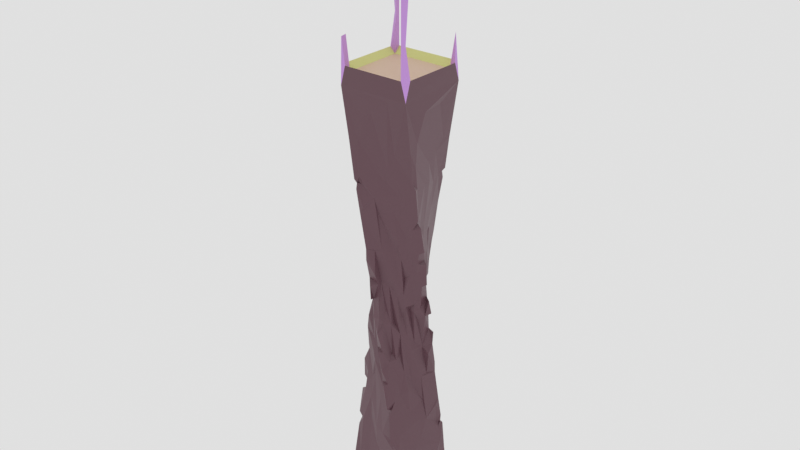 # Source: tower.blend  (saved by Blender 2.91.10; exported with 4.5.12 LTS)
import bpy
from mathutils import Matrix  # noqa: F401  (used for matrix-valued properties, if any)

bpy.ops.wm.read_factory_settings(use_empty=True)
scene = bpy.context.scene
scene.name = 'Scene'

# ---- materials (node trees are filled in below, after node groups)
mat_walls = bpy.data.materials.new('walls')
mat_walls.alpha_threshold = 0.0
mat_walls.line_color = (0.0, 0.0, 0.0, 1.0)
mat_innerfloor = bpy.data.materials.new('innerFloor')
mat_edge = bpy.data.materials.new('Edge')
mat_posts = bpy.data.materials.new('Posts')
mat_celling = bpy.data.materials.new('celling')
mat_roof = bpy.data.materials.new('Roof')

# ---- material node trees
mat_walls.use_nodes = True; mat_walls.node_tree.nodes.clear()
_N = mat_walls.node_tree.nodes; _L = mat_walls.node_tree.links
n0 = _N.new('ShaderNodeOutputMaterial'); n0.name = 'Material Output'; n0.location = (300, 300)
n1 = _N.new('ShaderNodeBsdfPrincipled'); n1.name = 'Principled BSDF'; n1.location = (10, 300)
n1.distribution = 'GGX'
n1.subsurface_method = 'BURLEY'
n1.inputs[0].default_value = (0.1473, 0.07129, 0.09128, 1.0)
n1.inputs[2].default_value = 0.4
n1.inputs[3].default_value = 1.45
n1.inputs[27].default_value = (0.0, 0.0, 0.0, 1.0)
n1.inputs[28].default_value = 1.0
_L.new(n1.outputs[0], n0.inputs[0])
n0.is_active_output = True
mat_innerfloor.use_nodes = True; mat_innerfloor.node_tree.nodes.clear()
_N = mat_innerfloor.node_tree.nodes; _L = mat_innerfloor.node_tree.links
n0 = _N.new('ShaderNodeBsdfPrincipled'); n0.name = 'Principled BSDF'; n0.location = (10, 300)
n0.distribution = 'GGX'
n0.subsurface_method = 'BURLEY'
n0.inputs[0].default_value = (0.8, 0.6046, 0.528, 1.0)
n0.inputs[3].default_value = 1.45
n0.inputs[27].default_value = (0.0, 0.0, 0.0, 1.0)
n0.inputs[28].default_value = 1.0
n1 = _N.new('ShaderNodeOutputMaterial'); n1.name = 'Material Output'; n1.location = (300, 300)
_L.new(n0.outputs[0], n1.inputs[0])
n1.is_active_output = True
mat_edge.use_nodes = True; mat_edge.node_tree.nodes.clear()
_N = mat_edge.node_tree.nodes; _L = mat_edge.node_tree.links
n0 = _N.new('ShaderNodeBsdfPrincipled'); n0.name = 'Principled BSDF'; n0.location = (10, 300)
n0.distribution = 'GGX'
n0.subsurface_method = 'BURLEY'
n0.inputs[0].default_value = (0.7695, 0.8, 0.3623, 1.0)
n0.inputs[3].default_value = 1.45
n0.inputs[27].default_value = (0.0, 0.0, 0.0, 1.0)
n0.inputs[28].default_value = 1.0
n1 = _N.new('ShaderNodeOutputMaterial'); n1.name = 'Material Output'; n1.location = (300, 300)
_L.new(n0.outputs[0], n1.inputs[0])
n1.is_active_output = True
mat_posts.use_nodes = True; mat_posts.node_tree.nodes.clear()
_N = mat_posts.node_tree.nodes; _L = mat_posts.node_tree.links
n0 = _N.new('ShaderNodeBsdfPrincipled'); n0.name = 'Principled BSDF'; n0.location = (10, 300)
n0.distribution = 'GGX'
n0.subsurface_method = 'BURLEY'
n0.inputs[0].default_value = (0.6318, 0.3304, 0.8, 1.0)
n0.inputs[3].default_value = 1.45
n0.inputs[27].default_value = (0.0, 0.0, 0.0, 1.0)
n0.inputs[28].default_value = 1.0
n1 = _N.new('ShaderNodeOutputMaterial'); n1.name = 'Material Output'; n1.location = (300, 300)
_L.new(n0.outputs[0], n1.inputs[0])
n1.is_active_output = True
mat_celling.use_nodes = True; mat_celling.node_tree.nodes.clear()
_N = mat_celling.node_tree.nodes; _L = mat_celling.node_tree.links
n0 = _N.new('ShaderNodeBsdfPrincipled'); n0.name = 'Principled BSDF'; n0.location = (10, 300)
n0.distribution = 'GGX'
n0.subsurface_method = 'BURLEY'
n0.inputs[0].default_value = (0.8, 0.6898, 0.06492, 1.0)
n0.inputs[3].default_value = 1.45
n0.inputs[27].default_value = (0.0, 0.0, 0.0, 1.0)
n0.inputs[28].default_value = 1.0
n1 = _N.new('ShaderNodeOutputMaterial'); n1.name = 'Material Output'; n1.location = (300, 300)
_L.new(n0.outputs[0], n1.inputs[0])
n1.is_active_output = True
mat_roof.use_nodes = True; mat_roof.node_tree.nodes.clear()
_N = mat_roof.node_tree.nodes; _L = mat_roof.node_tree.links
n0 = _N.new('ShaderNodeBsdfPrincipled'); n0.name = 'Principled BSDF'; n0.location = (10, 300)
n0.distribution = 'GGX'
n0.subsurface_method = 'BURLEY'
n0.inputs[0].default_value = (0.8, 0.2505, 0.05629, 1.0)
n0.inputs[3].default_value = 1.45
n0.inputs[27].default_value = (0.0, 0.0, 0.0, 1.0)
n0.inputs[28].default_value = 1.0
n1 = _N.new('ShaderNodeOutputMaterial'); n1.name = 'Material Output'; n1.location = (300, 300)
_L.new(n0.outputs[0], n1.inputs[0])
n1.is_active_output = True

# ---- world
world_world = bpy.data.worlds.new('World'); scene.world = world_world
world_world.use_nodes = True; world_world.node_tree.nodes.clear()
_N = world_world.node_tree.nodes; _L = world_world.node_tree.links
n0 = _N.new('ShaderNodeOutputWorld'); n0.name = 'World Output'; n0.location = (300, 300)
n1 = _N.new('ShaderNodeBackground'); n1.name = 'Background'; n1.location = (10, 300)
n1.inputs[0].default_value = (0.7484, 0.7484, 0.7484, 1.0)
_L.new(n1.outputs[0], n0.inputs[0])
n0.is_active_output = True
world_world.color = (0.05088, 0.05088, 0.05088)
world_world.use_sun_shadow = False
world_world.sun_shadow_jitter_overblur = 0.0

# ---- meshes
me_cube = bpy.data.meshes.new('Cube')
me_cube.from_pydata([(-1.004, -0.9946, 7.943e-05), (-0.9975, 0.4282, 1.788e-05), (-0.9675, -0.362, 0.5748), (-0.9861, -0.7964, 1.249), (-0.9523, -0.08986, 0.5819), (-0.3515, -0.9575, 0.3485), (-0.7748, -0.8177, 1.257), (-0.975, -0.6186, 2.137), (-0.9682, -0.5951, 0.8524), (-0.9492, -0.5283, 1.319), (-0.9651, -0.6018, 1.668), (-0.4223, -0.7993, 1.631), (0.5044, -0.9497, 1.165), (-0.1572, -0.8032, 1.926), (-0.7977, -0.6493, 2.417), (-1.004, -0.5646, 2.499), (-0.9107, -0.4709, 2.487), (-0.8068, 0.05897, 2.176), (-1.004, -0.4166, 3.224), (-0.9169, -0.3817, 3.255), (-0.8112, -0.5075, 3.383), (-0.8516, -0.1063, 2.784), (-0.7715, -0.03446, 3.382), (-0.1938, -0.7841, 2.477), (-0.2668, -0.6848, 3.267), (-0.05194, -0.7465, 3.562), (-0.4801, -0.6554, 2.647), (-0.5048, -0.6197, 3.308), (-1.003, -0.3228, 3.614), (-1.01, -0.3139, 4.149), (-0.7716, -0.4507, 3.882), (-0.8733, -0.3684, 3.559), (-0.7835, 0.05991, 4.198), (-0.9138, -0.2612, 4.219), (-0.8237, -0.3159, 4.571), (-0.8477, -0.1322, 4.237), (-0.9801, -0.1612, 4.595), (-0.7488, 0.008212, 5.166), (-0.3647, -0.6163, 4.535), (-0.1524, -0.6513, 4.44), (-0.3228, -0.6784, 6.018), (-0.5445, -0.5111, 3.907), (-0.3379, -0.5476, 4.163), (-0.5913, -0.4332, 4.725), (-0.9844, -0.1918, 5.148), (-0.9407, -0.05023, 5.188), (-0.8011, -0.313, 5.015), (-1.004, -0.01663, 5.706), (-0.8918, -0.2475, 5.572), (-0.8724, 0.03732, 5.665), (-0.6702, -0.1571, 6.224), (-0.8381, -0.1009, 6.138), (-0.1074, -0.9353, 6.14), (-0.3908, -0.4722, 4.812), (-0.6143, -0.3534, 5.043), (-0.9456, 0.06021, 6.167), (-0.679, -0.3181, 6.312), (-0.9097, -0.1296, 6.442), (-0.9168, 0.01646, 7.503), (-0.171, -0.6652, 6.181), (-0.1397, -1.004, 6.682), (-0.1604, -1.008, 7.084), (-0.1487, -0.8685, 6.649), (0.001883, -0.8636, 7.125), (-0.4401, -0.5143, 6.021), (-0.4803, -0.3457, 5.987), (-0.3511, -0.4824, 6.342), (-0.5086, -0.4599, 6.307), (-0.6499, -0.1513, 7.872), (-0.4746, -0.3904, 7.501), (-0.8003, 0.166, 8.621), (-0.6067, -0.3624, 7.778), (-0.3127, -0.9636, 7.762), (-0.2826, -0.8791, 7.238), (-0.3258, -0.7936, 7.708), (-0.03008, -0.9582, 7.416), (-0.3271, -0.9472, 8.065), (-0.4573, -0.7721, 8.521), (-0.5039, -0.951, 9.023), (-0.1251, -0.8477, 8.074), (0.06021, -0.7904, 8.111), (-0.3878, -0.6017, 7.42), (-0.5018, -0.5447, 8.419), (-0.5485, -0.3384, 8.148), (-0.6424, -0.7313, 9.818), (-0.6248, -0.502, 9.02), (-0.7706, -0.04434, 8.83), (-0.6312, -0.4836, 9.581), (-0.05443, -0.7863, 9.117), (-0.1095, -0.8595, 9.523), (-0.3931, -0.9551, 9.227), (-0.602, -0.97, 9.669), (-0.6906, -0.266, 9.056), (-0.6418, -0.9909, 9.936), (-0.8229, -0.6997, 11.04), (-0.7779, -0.1926, 9.858), (-0.8127, -0.1505, 10.48), (-0.8061, -0.4196, 10.76), (-0.5603, -0.9857, 9.856), (-0.5128, -0.9519, 10.02), (-0.4814, -0.9041, 9.824), (-0.6046, -0.9659, 10.63), (-0.5856, -0.9431, 9.861), (0.0516, -0.8222, 10.17), (-0.5257, -0.9559, 11.02), (-0.7954, -0.9807, 10.96), (-0.9971, -1.001, 12.3), (0.4302, -0.9876, 12.23), (-0.9579, -0.3514, 11.97), (-0.9885, 0.313, 12.13), (-0.3538, -0.9653, 11.67), (-0.09487, -0.9554, 11.79), (-0.9562, -0.9965, 13.52), (-1.0, -0.8333, 12.82), (-0.9539, -0.8427, 13.54), (-1.0, 0.8333, 12.81), (-0.8571, -1.0, 12.82), (-0.8548, -0.8313, 12.64), (-0.8571, 0.8333, 12.65), (0.8567, -0.8326, 12.65), (-1.467, -1.467, 15.7), (1.467, -1.467, 15.7), (-0.9163, -0.9481, 15.3), (-1.012, -0.8254, 15.7), (-0.9286, -0.9874, 15.7), (-0.8454, -0.8468, 15.7), (-0.8401, 0.2486, 1.518), (-0.9956, 1.003, 9.087e-06), (-0.7982, 0.976, 1.261), (-0.5954, 0.9821, 0.5279), (0.3354, 1.001, 0.002583), (-0.5275, 0.949, 1.232), (-0.2576, 0.958, 0.688), (-0.8029, 0.5021, 1.597), (-0.7714, 0.2953, 2.147), (-0.6397, 0.9433, 2.195), (-0.544, 0.9568, 1.948), (-0.7753, 0.1157, 2.792), (-0.6379, 0.5655, 2.888), (-0.6521, 0.3612, 3.134), (-0.6569, 0.7688, 2.396), (-0.4866, 0.943, 2.344), (-0.6048, 1.002, 2.362), (0.1892, 0.7907, 2.419), (-0.07022, 0.8335, 2.406), (-0.3797, 0.9346, 3.064), (-0.4674, 0.954, 3.292), (-0.6259, 0.2289, 4.01), (-0.6322, 0.4119, 3.87), (-0.6396, 0.3311, 5.114), (-0.5092, 0.6057, 3.735), (-0.5202, 0.4519, 4.427), (-0.4229, 0.6422, 4.4), (-0.4894, 0.7924, 3.526), (-0.3555, 0.9017, 4.292), (-0.399, 1.009, 3.446), (-0.1903, 0.8507, 3.751), (-0.3081, 0.8278, 3.457), (-0.1065, 0.8713, 4.514), (-0.2717, 1.007, 4.177), (-0.0315, 0.7795, 4.83), (-0.1862, 0.9962, 4.575), (-0.7261, 0.1654, 5.178), (-0.4839, 0.5234, 5.486), (-0.413, 0.4914, 5.019), (-0.6016, 0.2256, 5.64), (-0.5527, 0.3635, 6.46), (-0.5811, 0.3623, 5.534), (-0.4427, 0.4108, 5.966), (-0.4266, 0.5411, 5.858), (-0.2824, 0.5578, 5.951), (-0.4115, 0.6516, 4.872), (-0.2844, 0.6847, 4.98), (-0.2151, 0.9069, 5.206), (-0.1231, 1.01, 5.159), (-0.279, 0.6975, 5.934), (-0.1431, 0.7876, 6.06), (0.05222, 0.8453, 5.64), (-0.03364, 1.007, 5.683), (-0.7036, 0.2459, 6.407), (-0.9061, 0.1691, 6.771), (-0.9461, 0.2137, 7.128), (-0.8462, 0.1287, 6.776), (-0.655, 0.3559, 7.406), (-0.3724, 0.5258, 6.761), (-0.1771, 0.6597, 7.088), (-0.5239, 0.4897, 6.867), (-0.4568, 0.4876, 7.823), (-0.3405, 0.5379, 7.133), (-0.1039, 0.924, 6.188), (0.003927, 0.7572, 7.204), (-0.017, 0.8739, 7.068), (-0.9878, 0.3411, 8.027), (-0.8857, 0.3071, 7.617), (-0.6527, 0.4142, 7.886), (-0.9062, 0.162, 8.578), (-0.9598, 0.4948, 9.023), (-0.6056, 0.5178, 8.582), (-0.4117, 0.6291, 8.44), (-0.3243, 0.669, 7.288), (-0.2178, 0.6759, 8.431), (-0.05844, 0.7902, 8.126), (0.1019, 0.829, 9.511), (-0.7982, 0.4776, 8.718), (-0.9687, 0.6226, 9.818), (-0.8425, 0.06544, 9.839), (-0.9239, 0.4789, 9.93), (-0.772, 0.6409, 9.845), (-0.3612, 0.668, 9.188), (-0.5708, 0.619, 9.388), (-0.1169, 0.7714, 9.518), (-0.9843, 0.5682, 9.989), (-0.9449, 0.5221, 10.23), (-0.9368, 0.5938, 9.98), (-0.9487, 0.5196, 11.14), (-0.9806, 0.6562, 10.05), (-0.9978, 0.9904, 12.22), (-0.5073, 0.7916, 10.74), (-0.2835, 0.8006, 10.33), (-0.0537, 0.8215, 10.19), (-0.4412, 0.9592, 12.0), (-0.9883, 0.9904, 13.68), (-0.8572, 1.0, 12.82), (-0.8794, 0.9054, 13.51), (0.8574, 0.8319, 12.65), (-1.467, 1.467, 15.7), (-1.012, 0.8467, 15.7), (-0.8496, 0.8452, 15.7), (-0.8496, 0.9872, 15.7), (-1.012, 0.9877, 15.7), (0.2839, -0.973, 0.4609), (0.5712, -0.9684, 0.7022), (0.9957, -0.9999, 5.47e-05), (0.9978, -0.4284, 0.0009194), (0.9558, 0.09394, 0.5324), (0.8078, -0.2779, 1.896), (0.6105, -0.9777, 1.492), (0.5337, -0.9484, 2.129), (0.7785, -0.9774, 1.356), (0.6275, -0.9528, 2.238), (0.8075, -0.5001, 1.505), (0.06984, -0.8437, 2.432), (0.4896, -1.001, 2.347), (0.4753, -0.8898, 2.37), (0.637, -0.7705, 2.497), (0.4557, -0.9998, 3.22), (0.6689, -0.5502, 2.597), (0.6162, -0.5704, 3.079), (0.6521, -0.3612, 3.134), (0.8068, -0.05897, 2.176), (0.7752, -0.1158, 2.793), (0.7715, 0.03446, 3.382), (0.2632, -1.007, 4.181), (0.4013, -0.8951, 3.385), (0.209, -0.896, 3.745), (0.39, -1.009, 3.451), (0.4811, -0.791, 3.627), (0.3572, -0.9263, 4.221), (0.4224, -0.6427, 4.408), (0.1715, -0.944, 4.533), (0.1527, -0.798, 3.735), (0.03632, -0.7837, 4.778), (0.1384, -0.8927, 4.204), (0.5077, -0.6061, 3.744), (0.6322, -0.412, 3.872), (0.6263, -0.2281, 4.0), (0.5206, -0.4515, 4.421), (0.7905, -0.0599, 4.199), (0.08876, -1.002, 5.155), (0.2156, -0.9607, 5.165), (0.3078, -0.8213, 4.842), (0.2768, -0.6601, 5.021), (-0.03066, -0.8732, 5.231), (0.4115, -0.6516, 4.871), (0.004259, -0.9313, 5.649), (0.1309, -0.8463, 6.002), (0.2792, -0.6974, 5.932), (0.413, -0.4915, 5.019), (0.6394, -0.3313, 5.115), (0.6494, -0.1812, 5.268), (0.2823, -0.5579, 5.953), (0.4534, -0.5314, 5.64), (0.5594, -0.3648, 5.532), (0.4338, -0.4337, 6.156), (0.5414, -0.4272, 6.454), (0.7691, 0.008394, 5.122), (0.7006, -0.2774, 6.298), (0.9224, -0.08979, 6.16), (0.08987, -0.9511, 6.162), (0.1311, -0.7233, 6.332), (0.002842, -0.7534, 7.159), (0.1812, -0.649, 7.044), (0.5576, -0.2824, 6.363), (0.3666, -0.5531, 6.774), (0.5234, -0.4839, 6.829), (0.4915, -0.4131, 7.294), (0.7054, -0.2435, 6.507), (0.7233, -0.1313, 5.983), (0.8399, -0.188, 6.39), (0.847, 0.04788, 6.68), (1.01, 0.06015, 6.209), (1.007, -0.04085, 6.624), (0.6537, -0.3922, 7.432), (0.9164, -0.2224, 7.1), (1.007, -0.1379, 7.151), (0.328, -0.641, 7.226), (0.4125, -0.6252, 8.441), (0.2281, -0.6261, 8.313), (0.4548, -0.5072, 7.856), (0.6397, -0.4307, 7.913), (0.606, -0.5072, 8.569), (0.8235, -0.3135, 7.484), (0.8842, -0.3571, 7.806), (0.7428, -0.03292, 7.557), (0.8628, -0.03545, 7.422), (0.8719, -0.07182, 7.796), (1.011, -0.1749, 7.738), (0.9031, -0.3531, 8.081), (0.805, -0.4865, 8.784), (0.8977, -0.1922, 8.513), (1.008, -0.2522, 8.135), (1.009, -0.3987, 8.863), (0.1063, -0.7968, 9.616), (0.5715, -0.6042, 9.207), (0.5496, -0.6724, 9.723), (0.3603, -0.6618, 9.189), (0.9754, -0.4713, 9.076), (0.8979, -0.402, 8.98), (0.8063, -0.2051, 8.656), (0.7687, -0.6361, 9.796), (0.844, -0.07072, 9.897), (0.941, -0.3811, 9.269), (0.9484, -0.4843, 9.959), (0.2778, -0.8079, 10.42), (0.5011, -0.8062, 10.8), (0.9277, -0.6417, 10.12), (0.9768, -0.7834, 10.98), (0.9677, -0.5738, 10.55), (1.001, -0.6037, 9.953), (0.9548, -0.5068, 11.17), (1.0, -0.9972, 12.31), (1.015, -0.2815, 11.9), (0.8563, -0.9995, 12.82), (1.0, -0.8333, 12.82), (0.9884, -0.9907, 13.68), (0.8793, -0.9047, 13.51), (0.8504, -0.9874, 15.7), (0.8496, -0.8452, 15.7), (1.012, -0.8468, 15.7), (1.012, -0.9884, 15.7), (1.467, 1.467, 15.7), (1.003, 0.9973, 0.0002243), (0.9655, 0.3552, 0.6307), (0.1436, 0.829, 1.75), (0.4254, 0.7909, 1.678), (0.9622, 0.6014, 1.695), (0.9492, 0.5314, 1.263), (0.7054, 0.7976, 1.429), (0.9727, 0.7869, 1.426), (0.4785, 0.6632, 2.594), (0.2661, 0.6754, 3.232), (0.4985, 0.6434, 3.197), (0.04924, 0.7793, 3.569), (0.8554, 0.1135, 2.746), (0.7352, 0.6433, 2.478), (0.9031, 0.4815, 2.49), (0.943, 0.5855, 2.454), (0.97, 0.6019, 2.646), (0.9514, 0.5123, 2.295), (0.9857, 0.5602, 2.459), (0.9515, 0.3917, 3.096), (0.9516, 0.4956, 3.293), (1.002, 0.6454, 2.385), (0.3511, 0.6104, 4.368), (0.5441, 0.5385, 3.874), (0.5942, 0.3934, 4.751), (0.1628, 0.6501, 4.525), (0.1592, 0.7537, 4.549), (0.9521, 0.3251, 4.232), (0.7683, 0.4886, 3.606), (0.8358, 0.125, 4.244), (0.7909, 0.3417, 4.551), (0.959, 0.0219, 4.951), (0.9641, 0.2992, 4.557), (0.3565, 0.5167, 5.994), (0.6081, 0.3561, 5.017), (0.3982, 0.4473, 4.878), (0.3835, 0.6005, 4.756), (0.48, 0.3515, 5.963), (0.1529, 0.6705, 6.081), (0.3213, 0.6731, 6.042), (0.05219, 1.015, 6.087), (0.7989, 0.3096, 5.041), (0.9601, 0.1883, 5.191), (0.8627, 0.1483, 5.668), (1.009, 0.1554, 5.597), (0.5202, 0.3064, 6.406), (0.3516, 0.4799, 6.352), (0.5045, 0.4473, 6.324), (0.6185, 0.3546, 7.882), (0.4704, 0.3914, 7.5), (0.1609, 0.8378, 6.191), (0.1964, 0.8508, 6.651), (0.3399, 0.6096, 7.262), (0.1397, 0.9664, 7.111), (0.1439, 1.006, 6.687), (0.6733, 0.1462, 6.284), (0.8397, 0.1485, 6.151), (0.6731, 0.3211, 6.273), (0.6656, 0.1453, 7.907), (0.4171, 0.5928, 7.581), (0.5129, 0.5447, 8.414), (0.5483, 0.3384, 8.148), (0.03249, 0.956, 7.437), (0.2693, 0.8819, 7.229), (0.3289, 0.7908, 7.729), (0.1277, 0.8551, 8.105), (0.2935, 0.9522, 7.751), (0.3451, 0.9703, 8.107), (0.4753, 0.7687, 8.657), (0.4859, 0.9462, 8.98), (0.6853, 0.2644, 9.099), (0.6158, 0.5035, 9.045), (0.6838, 0.4762, 9.736), (0.3897, 0.9485, 9.218), (0.6439, 0.7328, 9.832), (0.6021, 0.9695, 9.67), (0.4784, 0.9305, 9.8), (0.7427, 0.05389, 8.729), (0.7923, 0.1915, 9.899), (0.5126, 0.9539, 10.03), (0.5856, 0.9431, 9.861), (0.6056, 0.9606, 10.64), (0.5603, 0.9857, 9.856), (0.5275, 0.9555, 11.0), (0.347, 0.9618, 11.63), (0.7939, 0.1586, 10.38), (0.7854, 0.4276, 10.59), (0.7965, 0.7048, 10.88), (0.7761, 0.9818, 10.82), (0.645, 1.002, 9.928), (0.09773, 0.9608, 11.83), (0.9537, 0.3548, 11.92), (1.002, 1.003, 12.33), (1.016, 0.825, 12.82), (0.8527, 1.013, 12.82), (0.9438, 0.9191, 13.55), (0.8929, 0.9456, 15.3), (1.012, 0.8236, 15.7), (0.8453, 0.9175, 15.7), (1.012, 0.9866, 15.7), (1.242e-06, -1.532e-06, 16.97)], [], [(3, 2, 0), (0, 6, 3), (4, 1, 0), (6, 14, 7), (8, 9, 2), (10, 126, 4), (6, 12, 11), (6, 11, 14), (3, 10, 9), (7, 10, 3), (10, 16, 17), (15, 16, 14), (27, 20, 15), (19, 18, 20), (19, 21, 16), (13, 23, 26), (11, 13, 26), (23, 25, 24), (18, 16, 15), (26, 23, 27), (3, 8, 2), (31, 33, 32), (30, 29, 31), (29, 34, 33), (33, 35, 32), (24, 25, 38), (20, 27, 41), (41, 38, 43), (30, 41, 34), (38, 42, 24), (34, 46, 44), (48, 51, 49), (52, 59, 274), (274, 59, 272), (53, 43, 38), (64, 65, 38), (38, 39, 64), (43, 46, 34), (44, 54, 48), (54, 53, 56), (56, 50, 54), (36, 34, 44), (50, 57, 51), (57, 50, 58), (60, 73, 62), (61, 73, 60), (66, 67, 64), (40, 66, 64), (62, 59, 52), (72, 74, 73), (73, 75, 72), (76, 77, 82), (80, 78, 76), (67, 69, 71), (71, 68, 67), (72, 81, 74), (290, 75, 63), (81, 69, 40), (48, 50, 51), (47, 51, 55), (40, 64, 39), (32, 22, 21), (92, 86, 71), (92, 95, 86), (87, 95, 85), (78, 87, 77), (78, 80, 89), (78, 90, 91), (90, 89, 100), (85, 92, 83), (71, 83, 92), (87, 85, 77), (89, 90, 78), (105, 97, 93), (97, 95, 84), (97, 96, 95), (97, 214, 96), (100, 99, 102), (322, 103, 89), (99, 98, 102), (93, 84, 102), (93, 102, 98), (93, 101, 105), (106, 109, 108), (105, 104, 106), (117, 113, 114), (115, 113, 117), (112, 113, 106), (116, 112, 106), (115, 216, 113), (105, 106, 94), (104, 333, 111), (225, 123, 120), (128, 129, 127), (132, 129, 131), (133, 128, 126), (126, 134, 133), (135, 128, 133), (353, 131, 136), (135, 136, 128), (137, 138, 17), (144, 143, 353), (142, 141, 135), (140, 142, 135), (146, 142, 140), (145, 362, 144), (362, 145, 146), (138, 140, 134), (146, 141, 142), (145, 144, 141), (126, 128, 1), (37, 149, 35), (35, 149, 32), (148, 150, 139), (153, 155, 146), (154, 155, 153), (155, 157, 146), (158, 156, 154), (161, 160, 158), (139, 153, 138), (150, 152, 153), (150, 153, 139), (147, 151, 148), (37, 162, 149), (49, 37, 45), (55, 37, 49), (163, 164, 151), (149, 163, 147), (165, 167, 162), (166, 167, 165), (172, 158, 154), (173, 174, 172), (172, 176, 173), (176, 177, 173), (175, 176, 172), (175, 172, 171), (163, 171, 164), (170, 175, 169), (167, 163, 149), (179, 162, 37), (179, 55, 180), (183, 180, 181), (180, 182, 181), (184, 169, 168), (166, 184, 167), (184, 166, 186), (188, 185, 184), (190, 189, 176), (185, 190, 175), (179, 166, 162), (185, 175, 170), (184, 185, 169), (190, 191, 189), (193, 183, 181), (194, 192, 196), (200, 188, 187), (197, 200, 194), (187, 193, 194), (187, 183, 193), (58, 70, 195), (187, 188, 186), (190, 185, 199), (199, 185, 188), (86, 195, 70), (86, 196, 195), (206, 204, 196), (208, 202, 198), (207, 204, 213), (213, 204, 211), (212, 205, 95), (206, 212, 213), (205, 212, 206), (216, 217, 215), (218, 219, 209), (215, 207, 213), (212, 215, 211), (215, 213, 211), (217, 218, 207), (109, 214, 94), (220, 435, 218), (221, 222, 216), (223, 221, 115), (222, 223, 118), (118, 223, 115), (106, 216, 109), (226, 229, 221), (228, 221, 229), (227, 347, 346), (227, 346, 125), (225, 228, 229), (225, 350, 228), (230, 5, 0), (230, 232, 238), (1, 232, 0), (230, 238, 231), (1, 233, 232), (240, 238, 232), (236, 238, 237), (238, 236, 12), (253, 260, 241), (245, 239, 244), (245, 243, 242), (249, 246, 235), (250, 246, 249), (247, 245, 246), (246, 244, 240), (231, 238, 12), (256, 255, 253), (254, 260, 253), (257, 255, 256), (259, 260, 262), (257, 259, 262), (264, 263, 248), (251, 265, 264), (285, 278, 267), (248, 256, 247), (263, 258, 256), (263, 256, 248), (262, 260, 254), (265, 266, 264), (276, 275, 271), (271, 275, 269), (278, 281, 265), (285, 279, 278), (281, 273, 277), (282, 281, 278), (258, 270, 257), (257, 270, 259), (290, 288, 289), (289, 276, 290), (292, 284, 279), (280, 281, 291), (293, 294, 305), (299, 298, 287), (298, 296, 286), (287, 301, 299), (297, 287, 286), (303, 298, 299), (279, 286, 292), (292, 296, 284), (284, 302, 294), (294, 302, 295), (291, 276, 280), (290, 63, 288), (293, 281, 283), (283, 284, 293), (80, 307, 88), (303, 304, 311), (311, 316, 312), (315, 317, 312), (309, 317, 318), (315, 319, 317), (319, 320, 317), (302, 308, 295), (309, 318, 310), (312, 309, 311), (311, 309, 308), (305, 294, 307), (296, 303, 302), (314, 304, 303), (297, 286, 285), (285, 287, 297), (323, 322, 325), (327, 326, 318), (321, 319, 328), (327, 321, 328), (321, 327, 318), (332, 326, 331), (310, 318, 325), (325, 318, 323), (323, 329, 324), (322, 324, 103), (335, 336, 334), (338, 332, 335), (330, 337, 332), (329, 335, 334), (330, 332, 331), (334, 336, 340), (340, 107, 334), (340, 344, 342), (342, 345, 119), (345, 344, 343), (340, 342, 106), (342, 119, 116), (443, 340, 341), (107, 340, 106), (344, 346, 342), (346, 347, 342), (348, 349, 344), (348, 121, 349), (130, 351, 1), (355, 235, 234), (358, 351, 357), (354, 351, 130), (359, 364, 354), (358, 356, 351), (358, 355, 356), (361, 359, 143), (143, 359, 353), (360, 143, 362), (355, 363, 249), (368, 369, 366), (379, 371, 364), (361, 379, 359), (372, 366, 369), (371, 370, 367), (351, 356, 352), (374, 361, 373), (376, 373, 362), (378, 380, 267), (378, 379, 381), (379, 361, 374), (384, 387, 376), (384, 388, 387), (391, 389, 177), (178, 391, 177), (393, 382, 383), (392, 393, 381), (394, 392, 406), (392, 375, 386), (385, 392, 386), (408, 406, 385), (380, 382, 285), (400, 399, 397), (402, 401, 189), (401, 403, 389), (403, 390, 389), (404, 414, 405), (414, 402, 405), (404, 405, 402), (313, 299, 406), (408, 388, 398), (408, 398, 396), (409, 408, 396), (390, 397, 384), (399, 396, 398), (402, 403, 401), (301, 300, 299), (400, 410, 399), (416, 413, 190), (417, 415, 414), (414, 410, 400), (419, 411, 418), (417, 413, 416), (417, 418, 415), (190, 413, 404), (414, 404, 413), (407, 287, 394), (427, 420, 424), (202, 427, 424), (421, 428, 399), (423, 421, 422), (421, 399, 412), (202, 420, 201), (424, 420, 202), (430, 433, 431), (433, 427, 431), (437, 436, 423), (437, 339, 436), (439, 437, 425), (439, 425, 440), (430, 440, 433), (431, 440, 425), (439, 432, 434), (434, 202, 219), (434, 432, 430), (434, 430, 202), (442, 341, 438), (443, 341, 442), (443, 434, 435), (442, 438, 443), (224, 117, 119), (224, 222, 118), (343, 340, 444), (444, 224, 343), (446, 444, 443), (224, 446, 445), (224, 444, 446), (443, 445, 446), (439, 443, 438), (347, 448, 348), (228, 449, 347), (449, 448, 347), (448, 449, 447), (449, 450, 447), (350, 450, 449), (450, 350, 448), (448, 350, 121), (451, 350, 225), (288, 62, 52), (80, 79, 290), (103, 333, 104), (160, 376, 156), (177, 160, 173), (391, 189, 401), (191, 402, 189), (201, 416, 190), (219, 202, 210), (220, 441, 435), (443, 441, 220), (21, 137, 16), (21, 22, 137), (10, 17, 126), (57, 182, 180), (68, 70, 56), (363, 251, 250), (355, 249, 235), (394, 285, 393), (299, 314, 303), (214, 212, 96), (96, 212, 95), (95, 205, 86), (225, 120, 451), (339, 337, 436), (436, 337, 429), (77, 85, 82), (202, 200, 198), (197, 194, 203), (306, 88, 307), (306, 310, 325), (319, 313, 328), (317, 321, 318), (419, 422, 411), (86, 70, 71), (2, 4, 0), (0, 5, 6), (3, 6, 7), (2, 9, 4), (9, 10, 4), (7, 16, 10), (11, 12, 13), (3, 9, 8), (18, 19, 16), (15, 20, 18), (15, 14, 27), (27, 23, 24), (14, 11, 26), (14, 26, 27), (14, 16, 7), (20, 30, 31), (19, 31, 32), (49, 45, 44, 48), (28, 31, 29), (29, 30, 34), (35, 34, 36), (36, 37, 35), (34, 35, 33), (38, 25, 260), (27, 42, 41), (41, 42, 38), (30, 20, 41), (34, 41, 43), (38, 260, 39), (44, 45, 36), (46, 54, 44), (45, 37, 36), (48, 54, 50), (47, 49, 51), (272, 59, 261), (40, 261, 59), (38, 65, 53), (56, 53, 65), (43, 53, 46), (46, 53, 54), (76, 72, 75, 79), (62, 73, 59), (62, 63, 61), (63, 73, 61), (62, 61, 60), (64, 67, 65), (40, 59, 81), (67, 68, 56), (65, 67, 56), (66, 40, 69), (67, 66, 69), (71, 70, 68), (72, 76, 82), (76, 78, 77), (79, 80, 76), (81, 82, 71), (81, 71, 69), (82, 83, 71), (73, 74, 81), (290, 79, 75), (99, 100, 89, 103), (72, 82, 81), (56, 70, 50), (58, 50, 70), (63, 75, 73), (59, 73, 81), (20, 31, 19), (19, 32, 21), (24, 42, 27), (92, 85, 95), (78, 91, 84), (88, 89, 80), (78, 84, 87), (105, 94, 97), (97, 94, 214), (100, 98, 91, 90), (100, 102, 98), (93, 98, 99), (93, 99, 101), (101, 104, 105), (93, 97, 84), (101, 99, 104), (99, 103, 104), (84, 95, 87), (112, 116, 117, 114), (91, 102, 84), (91, 98, 102), (106, 110, 107), (110, 111, 107), (106, 108, 94), (106, 104, 110), (112, 114, 113), (130, 127, 129, 132), (113, 216, 106), (118, 115, 117), (116, 119, 117), (106, 342, 116), (110, 104, 111), (124, 125, 121), (122, 124, 123), (125, 124, 122), (125, 122, 123), (120, 123, 124), (225, 226, 123), (125, 346, 121), (120, 124, 121), (1, 4, 126), (127, 130, 1), (1, 128, 127), (136, 141, 144, 353), (131, 129, 128), (128, 136, 131), (134, 135, 133), (131, 353, 132), (17, 138, 134), (22, 139, 137), (137, 139, 138), (141, 136, 135), (147, 148, 22, 32), (146, 145, 141), (134, 140, 135), (138, 146, 140), (126, 17, 134), (156, 157, 155, 159), (32, 149, 147), (153, 152, 154), (362, 157, 156), (150, 148, 151, 152), (159, 154, 156), (169, 163, 167, 168), (158, 160, 156), (154, 159, 155), (55, 49, 47), (151, 164, 171), (161, 158, 172, 174), (154, 171, 172), (171, 163, 169, 175), (174, 173, 160), (162, 166, 165), (166, 179, 183, 186), (162, 167, 149), (151, 171, 152), (147, 163, 151), (161, 174, 160), (152, 171, 154), (179, 37, 55), (180, 183, 179), (167, 184, 168), (169, 185, 170), (186, 188, 184), (175, 190, 176), (176, 189, 391), (190, 199, 200, 201), (183, 187, 186), (181, 58, 193), (192, 194, 193), (195, 192, 193), (195, 196, 192), (194, 200, 187), (197, 198, 200), (178, 177, 176, 391), (200, 202, 201), (188, 200, 199), (58, 195, 193), (196, 86, 205, 206), (22, 148, 139), (157, 362, 146), (138, 153, 146), (204, 207, 209), (196, 204, 209, 203), (210, 208, 209), (210, 202, 208), (203, 208, 197), (203, 209, 208), (215, 212, 214, 216), (206, 211, 204), (206, 213, 211), (211, 213, 212), (207, 218, 209), (227, 226, 221, 223), (215, 217, 207), (219, 210, 209), (216, 220, 217), (217, 220, 218), (443, 220, 216), (214, 109, 216), (216, 115, 221), (224, 118, 117), (223, 222, 228, 227), (228, 222, 221), (240, 233, 234, 235), (226, 225, 229), (254, 253, 255, 252), (233, 240, 232), (0, 232, 230), (230, 231, 12), (12, 237, 13), (12, 236, 237), (244, 239, 238), (237, 238, 239), (240, 244, 238), (242, 239, 245), (237, 239, 243), (237, 243, 241), (243, 239, 242), (241, 243, 253), (245, 253, 243), (250, 248, 247), (251, 248, 250), (246, 245, 244), (246, 250, 247), (13, 237, 241), (235, 246, 240), (256, 258, 257), (263, 264, 266, 258), (259, 261, 260), (257, 262, 252), (251, 267, 265), (267, 278, 265), (252, 262, 254), (257, 252, 255), (274, 272, 269, 275), (268, 259, 269), (270, 273, 271), (270, 269, 259), (268, 272, 261), (269, 272, 268), (271, 269, 270), (275, 276, 289, 288), (271, 273, 276), (266, 277, 273), (277, 266, 281), (283, 282, 284), (279, 284, 282), (282, 283, 281), (285, 286, 279), (281, 276, 273), (276, 281, 280), (279, 282, 278), (259, 268, 261), (266, 273, 258), (265, 281, 266), (258, 273, 270), (310, 306, 308, 309), (290, 276, 291), (284, 294, 293), (291, 293, 305), (286, 287, 298), (300, 301, 287), (298, 303, 296), (286, 296, 292), (291, 281, 293), (296, 302, 284), (80, 305, 307), (295, 308, 294), (307, 294, 308), (344, 345, 347, 348), (308, 306, 307), (302, 303, 311), (313, 315, 316), (314, 316, 304), (316, 315, 312), (316, 314, 313), (311, 304, 316), (312, 317, 309), (313, 319, 315), (320, 321, 317), (302, 311, 308), (291, 305, 290), (275, 288, 274), (245, 256, 253), (251, 264, 248), (247, 256, 245), (88, 306, 325), (322, 323, 324), (321, 320, 319), (329, 326, 338), (330, 331, 327), (332, 338, 326), (323, 318, 326), (328, 330, 327), (327, 331, 326), (323, 326, 329), (333, 324, 334), (324, 333, 103), (324, 329, 334), (338, 335, 329), (332, 337, 335), (337, 336, 335), (337, 339, 336), (333, 334, 107), (341, 340, 339), (339, 340, 336), (340, 343, 344), (345, 343, 119), (343, 224, 119), (130, 132, 353, 354), (342, 347, 345), (344, 349, 346), (121, 350, 451), (120, 121, 451), (346, 349, 121), (1, 351, 233), (233, 352, 234), (352, 233, 351), (358, 357, 354, 364), (352, 356, 234), (356, 355, 234), (365, 369, 367, 370), (357, 351, 354), (353, 359, 354), (360, 361, 143), (367, 366, 364), (363, 370, 371, 267), (367, 369, 366), (365, 366, 369), (368, 363, 355), (368, 366, 365), (368, 365, 363), (355, 358, 372, 368), (251, 363, 267), (364, 372, 358), (359, 379, 364), (382, 380, 378, 383), (372, 369, 368), (372, 364, 366), (371, 367, 364), (365, 370, 363), (360, 373, 361), (362, 373, 360), (371, 378, 267), (379, 378, 371), (379, 374, 375, 381), (381, 383, 378), (377, 160, 389, 390), (375, 387, 386), (160, 177, 389), (376, 377, 390, 384), (381, 393, 383), (382, 393, 285), (394, 395, 392), (392, 381, 375), (385, 406, 392), (385, 386, 388, 408), (387, 388, 386), (373, 387, 375, 374), (395, 393, 392), (393, 395, 394), (397, 390, 403, 400), (376, 387, 373), (384, 398, 388), (397, 398, 384), (410, 415, 418, 411), (399, 409, 396), (391, 401, 389), (300, 407, 406), (408, 313, 406), (397, 399, 398), (406, 299, 300), (410, 411, 399), (411, 412, 399), (413, 417, 414), (416, 418, 417), (418, 420, 419), (416, 420, 418), (399, 313, 409), (414, 400, 403), (414, 415, 410), (440, 430, 432, 439), (313, 314, 299), (402, 414, 403), (406, 407, 394), (422, 421, 412), (419, 420, 422), (420, 425, 422), (420, 426, 425), (427, 426, 420), (421, 423, 428), (423, 429, 428), (425, 423, 422), (430, 431, 427), (430, 427, 202), (218, 435, 434), (437, 341, 339), (439, 438, 437), (261, 40, 39, 260), (431, 433, 440), (425, 437, 423), (426, 431, 425), (427, 433, 426), (426, 433, 431), (436, 429, 423), (441, 443, 435), (434, 443, 439), (222, 443, 216), (444, 340, 443), (445, 222, 224), (445, 443, 222), (438, 341, 437), (350, 449, 228), (448, 121, 348), (447, 450, 448), (6, 230, 12), (241, 25, 23), (25, 241, 260), (13, 241, 23), (6, 5, 230), (313, 399, 428, 328), (62, 288, 63), (290, 305, 80), (52, 274, 288), (89, 88, 322), (325, 322, 88), (111, 333, 107), (144, 362, 143), (156, 376, 362), (160, 377, 376), (190, 404, 191), (191, 404, 402), (218, 434, 219), (227, 228, 347), (16, 137, 17), (51, 57, 55), (58, 181, 182), (57, 58, 182), (57, 180, 55), (363, 250, 249), (380, 285, 267), (28, 29, 33, 31), (394, 287, 285), (287, 407, 300), (408, 409, 313), (94, 108, 109), (227, 125, 123), (226, 227, 123), (429, 330, 428), (428, 330, 328), (429, 337, 330), (82, 85, 83), (203, 194, 196), (197, 208, 198), (411, 422, 412), (420, 416, 201)])
me_cube.polygons.foreach_set('material_index', [0, 0, 0, 0, 0, 0, 0, 0, 0, 0, 0, 0, 0, 0, 0, 0, 0, 0, 0, 0, 0, 0, 0, 0, 0, 0, 0, 0, 0, 0, 0, 0, 0, 0, 0, 0, 0, 0, 0, 0, 0, 0, 0, 0, 0, 0, 0, 0, 0, 0, 0, 0, 0, 0, 0, 0, 0, 0, 0, 0, 0, 0, 0, 0, 0, 0, 0, 0, 0, 0, 0, 0, 0, 0, 0, 0, 0, 0, 0, 0, 0, 0, 0, 0, 0, 3, 2, 3, 3, 0, 0, 0, 4, 0, 0, 0, 0, 0, 0, 0, 0, 0, 0, 0, 0, 0, 0, 0, 0, 0, 0, 0, 0, 0, 0, 0, 0, 0, 0, 0, 0, 0, 0, 0, 0, 0, 0, 0, 0, 0, 0, 0, 0, 0, 0, 0, 0, 0, 0, 0, 0, 0, 0, 0, 0, 0, 0, 0, 0, 0, 0, 0, 0, 0, 0, 0, 0, 0, 0, 0, 0, 0, 0, 0, 0, 0, 0, 0, 0, 0, 0, 0, 0, 0, 0, 0, 0, 0, 0, 0, 3, 3, 3, 3, 0, 3, 3, 4, 4, 4, 4, 0, 0, 0, 0, 0, 0, 0, 0, 0, 0, 0, 0, 0, 0, 0, 0, 0, 0, 0, 0, 0, 0, 0, 0, 0, 0, 0, 0, 0, 0, 0, 0, 0, 0, 0, 0, 0, 0, 0, 0, 0, 0, 0, 0, 0, 0, 0, 0, 0, 0, 0, 0, 0, 0, 0, 0, 0, 0, 0, 0, 0, 0, 0, 0, 0, 0, 0, 0, 0, 0, 0, 0, 0, 0, 0, 0, 0, 0, 0, 0, 0, 0, 0, 0, 0, 0, 0, 0, 3, 3, 3, 0, 2, 0, 0, 3, 3, 3, 4, 0, 0, 0, 0, 0, 0, 0, 0, 0, 0, 0, 0, 0, 0, 0, 0, 0, 0, 0, 0, 0, 0, 0, 0, 0, 0, 0, 0, 0, 0, 0, 0, 0, 0, 0, 0, 0, 0, 0, 0, 0, 0, 0, 0, 0, 0, 0, 0, 0, 0, 0, 0, 0, 0, 0, 0, 0, 0, 0, 0, 0, 0, 0, 0, 0, 0, 0, 0, 0, 0, 0, 0, 0, 0, 0, 0, 0, 0, 0, 0, 0, 1, 2, 0, 2, 3, 3, 3, 3, 0, 4, 4, 4, 3, 3, 4, 4, 4, 5, 0, 0, 0, 0, 0, 0, 0, 0, 0, 0, 0, 0, 0, 0, 0, 0, 0, 0, 0, 0, 0, 0, 0, 5, 0, 0, 0, 0, 0, 0, 0, 0, 0, 0, 0, 0, 0, 0, 0, 0, 0, 0, 0, 0, 0, 0, 0, 0, 0, 0, 0, 0, 0, 0, 0, 0, 0, 0, 0, 0, 0, 0, 0, 0, 0, 0, 0, 0, 0, 0, 0, 0, 0, 0, 0, 0, 0, 0, 0, 0, 0, 0, 0, 0, 0, 0, 0, 0, 0, 0, 0, 0, 0, 0, 0, 0, 0, 0, 0, 0, 0, 0, 0, 0, 0, 0, 0, 0, 0, 0, 0, 0, 0, 0, 0, 0, 0, 0, 0, 3, 0, 0, 0, 0, 0, 0, 3, 0, 0, 2, 2, 0, 0, 4, 3, 3, 3, 4, 4, 4, 4, 0, 0, 0, 0, 0, 0, 0, 0, 0, 0, 0, 0, 0, 0, 0, 0, 0, 0, 0, 0, 0, 0, 0, 0, 0, 0, 0, 0, 0, 0, 0, 0, 0, 0, 0, 0, 0, 0, 0, 0, 0, 0, 0, 0, 0, 0, 0, 0, 0, 0, 0, 0, 0, 0, 0, 0, 0, 0, 0, 0, 0, 0, 0, 0, 0, 0, 0, 0, 0, 0, 0, 0, 0, 3, 0, 0, 0, 0, 0, 0, 3, 1, 3, 3, 0, 4, 0, 0, 0, 0, 0, 0, 0, 0, 0, 0, 0, 0, 0, 0, 0, 0, 0, 0, 0, 0, 0, 0, 0, 0, 0, 0, 0, 0, 0, 0, 0, 0, 0, 0, 0, 0, 0, 0, 0, 0, 0, 0, 0, 0, 0, 0, 0, 0, 0, 0, 0, 0, 0, 0, 0, 0, 0, 0, 0, 0, 0, 0, 0, 0, 3, 0, 0, 0, 0, 0, 0, 0, 0, 0, 0, 0, 0, 0, 0, 0, 0, 0, 0, 0, 0, 0, 0, 0, 0, 0, 0, 0, 0, 0, 0, 0, 0, 0, 0, 0, 0, 3, 3, 2, 0, 3, 3, 5, 5, 4, 0, 0, 0, 0, 0, 0, 0, 0, 0, 0, 0, 0, 0, 0, 0, 0, 0, 0, 0, 0, 0, 0, 0, 0, 0, 0, 0, 0, 0, 0, 0, 0, 0, 0, 0, 0, 0, 0, 0, 0, 0, 0, 0, 0, 0, 0, 0, 0, 0, 0, 0, 0, 0, 0, 0, 0, 0, 0, 0, 0, 0, 0, 0, 0, 0, 0, 0, 0, 0, 0, 0, 0, 0, 0, 0, 0, 0, 0, 0, 0, 0, 0, 0, 0, 0, 0, 0, 0, 0, 0, 0, 0, 0, 0, 2, 0, 0, 4, 4, 3, 0, 0, 0, 0, 0, 0, 0, 0, 0, 0, 0, 0, 0, 0, 0, 0, 0, 0, 4, 0, 0, 0, 0, 0, 0, 0, 0, 0, 0, 0, 0, 4, 4, 0, 0, 0, 0, 0, 0, 0, 0])
me_cube.materials.append(mat_walls)
me_cube.materials.append(mat_innerfloor)
me_cube.materials.append(mat_edge)
me_cube.materials.append(mat_posts)
me_cube.materials.append(mat_celling)
me_cube.materials.append(mat_roof)
me_cube.use_remesh_preserve_volume = False
me_cube.use_remesh_preserve_attributes = False
me_cube.use_mirror_vertex_groups = False
me_cube.update()

# ---- objects
ob_cube = bpy.data.objects.new('Cube', me_cube)

# ---- transforms, parenting, visibility, modifiers, constraints
ob_cube.location = (0.0, 0.0, 0.0)
ob_cube.lock_rotations_4d = False
ob_cube.empty_display_type = 'ARROWS'
ob_cube.lineart.crease_threshold = 0.0

# ---- collection membership
scene.collection.objects.link(ob_cube)

# ---- scene / render settings (as saved in the file)
scene.frame_start = 1; scene.frame_end = 250; scene.frame_set(1)
scene.render.engine = 'CYCLES'
scene.render.use_overwrite = False
scene.cycles.use_denoising = False
scene.cycles.samples = 1200
scene.cycles.sampling_pattern = 'TABULATED_SOBOL'
scene.cycles.use_adaptive_sampling = False
scene.cycles.use_light_tree = False
scene.view_settings.view_transform = 'Standard'
bpy.context.view_layer.update()

# ---- added for rendering (the .blend has no active camera): camera
cam_auto = bpy.data.cameras.new('AutoCamera')
cam_auto.lens = 50.0
cam_auto.sensor_width = 36.0
cam_auto.clip_end = 1000.0
ob_auto_camera = bpy.data.objects.new('AutoCamera', cam_auto)
scene.collection.objects.link(ob_auto_camera)
ob_auto_camera.location = (16.1648, -19.3978, 21.4176)
ob_auto_camera.rotation_euler = (1.09748, -7.21219e-08, 0.694738)
scene.camera = ob_auto_camera
bpy.context.view_layer.update()
